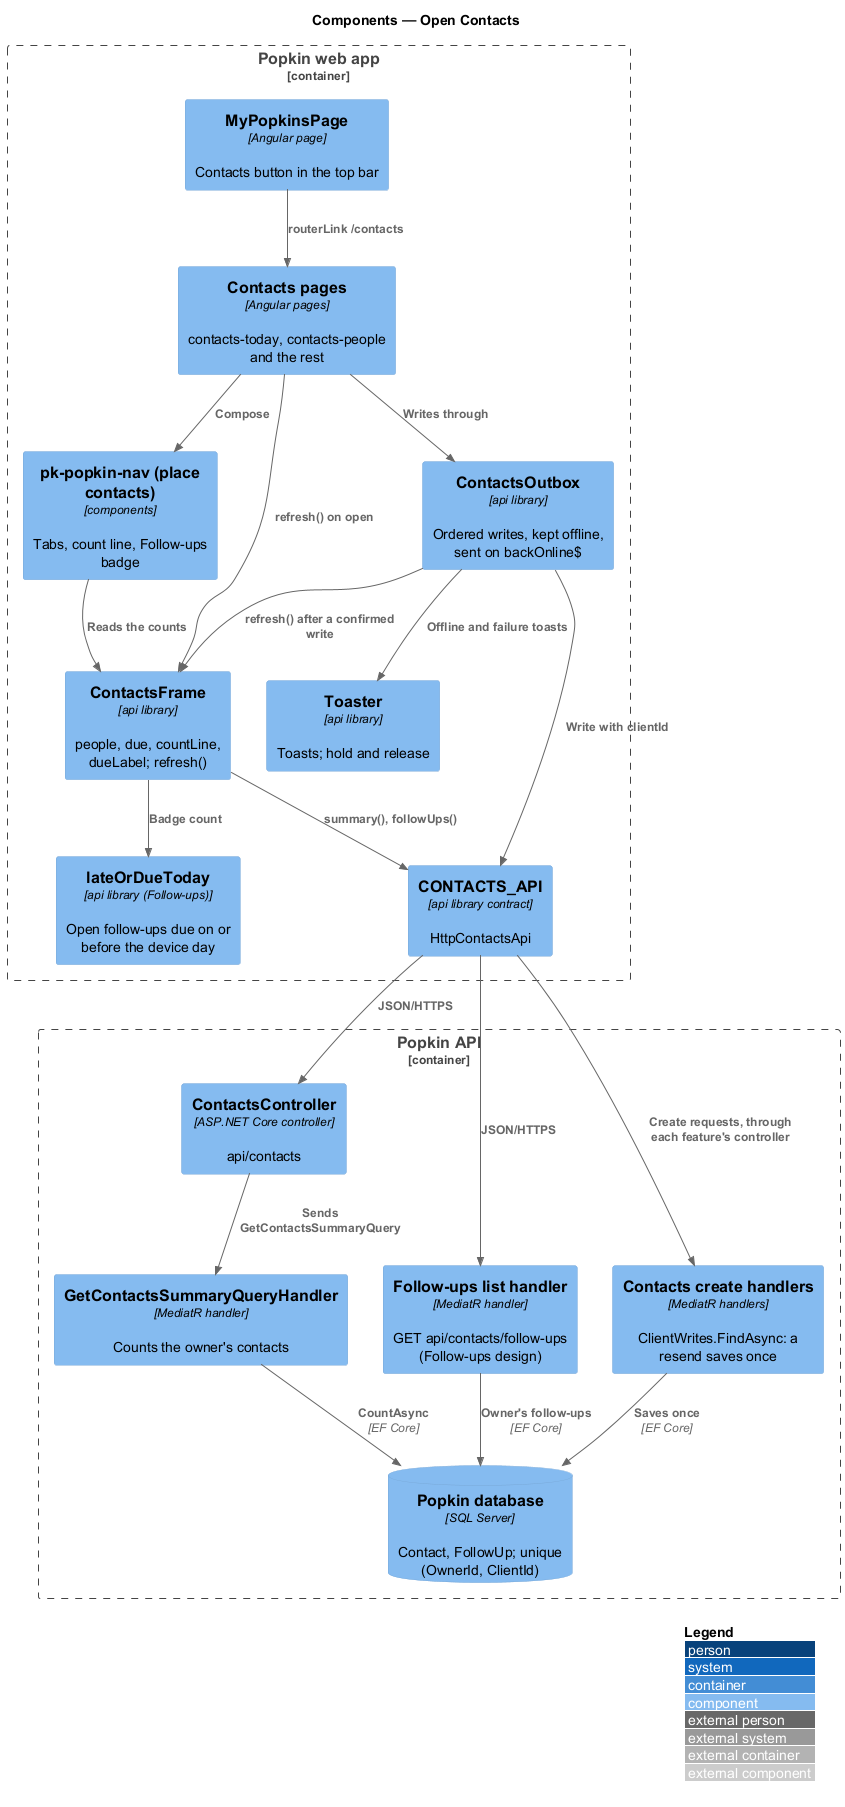

The diagram above was rendered by PlantUML. Its source (embedded in the PNG):
@startuml
!include <C4/C4_Component>
LAYOUT_WITH_LEGEND()
title Components — Open Contacts

Container_Boundary(web, "Popkin web app") {
  Component(my, "MyPopkinsPage", "Angular page", "Contacts button in the top bar")
  Component(pages, "Contacts pages", "Angular pages", "contacts-today, contacts-people and the rest")
  Component(nav, "pk-popkin-nav (place contacts)", "components", "Tabs, count line, Follow-ups badge")
  Component(frame, "ContactsFrame", "api library", "people, due, countLine, dueLabel; refresh()")
  Component(late, "lateOrDueToday", "api library (Follow-ups)", "Open follow-ups due on or before the device day")
  Component(outbox, "ContactsOutbox", "api library", "Ordered writes, kept offline, sent on backOnline$")
  Component(toaster, "Toaster", "api library", "Toasts; hold and release")
  Component(client, "CONTACTS_API", "api library contract", "HttpContactsApi")
}
Container_Boundary(api, "Popkin API") {
  Component(ctrl, "ContactsController", "ASP.NET Core controller", "api/contacts")
  Component(handler, "GetContactsSummaryQueryHandler", "MediatR handler", "Counts the owner's contacts")
  Component(fu, "Follow-ups list handler", "MediatR handler", "GET api/contacts/follow-ups (Follow-ups design)")
  Component(writes, "Contacts create handlers", "MediatR handlers", "ClientWrites.FindAsync: a resend saves once")
  ComponentDb(db, "Popkin database", "SQL Server", "Contact, FollowUp; unique (OwnerId, ClientId)")
}
Rel(my, pages, "routerLink /contacts")
Rel(pages, nav, "Compose")
Rel(pages, frame, "refresh() on open")
Rel(nav, frame, "Reads the counts")
Rel(pages, outbox, "Writes through")
Rel(outbox, toaster, "Offline and failure toasts")
Rel(outbox, frame, "refresh() after a confirmed write")
Rel(frame, client, "summary(), followUps()")
Rel(frame, late, "Badge count")
Rel(outbox, client, "Write with clientId")
Rel(client, ctrl, "JSON/HTTPS")
Rel(client, fu, "JSON/HTTPS")
Rel(ctrl, handler, "Sends GetContactsSummaryQuery")
Rel(client, writes, "Create requests, through each feature's controller")
Rel(handler, db, "CountAsync", "EF Core")
Rel(writes, db, "Saves once", "EF Core")
Rel(fu, db, "Owner's follow-ups", "EF Core")
@enduml